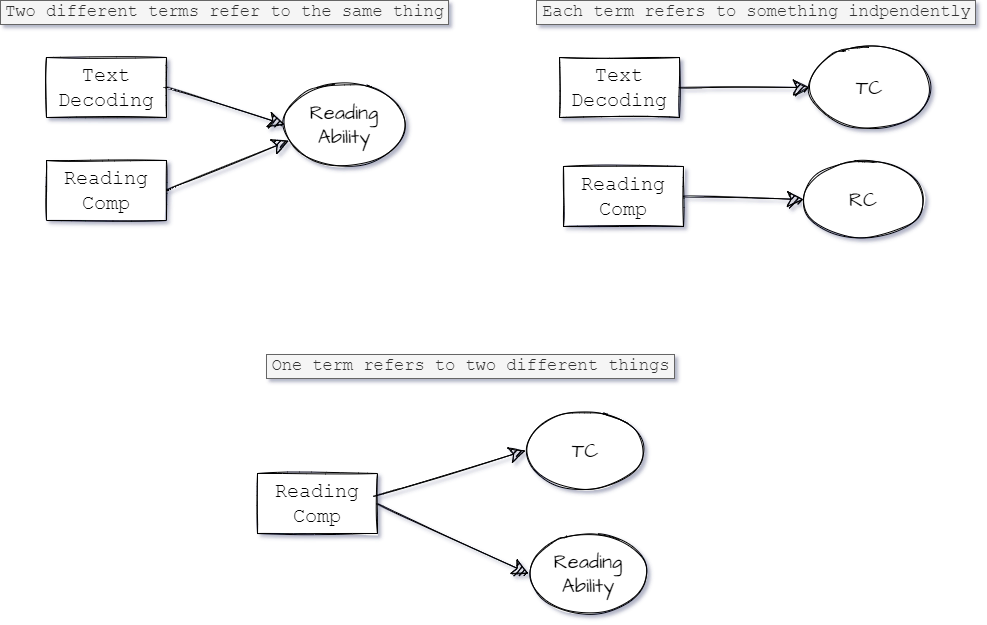

The diagram above was exported from draw.io. Its source (the exported page's mxGraphModel, read from the mxfile embedded in the PNG):
<mxGraphModel dx="1438" dy="881" grid="0" gridSize="10" guides="1" tooltips="1" connect="1" arrows="1" fold="1" page="0" pageScale="1" pageWidth="850" pageHeight="1100" math="0" shadow="0">
  <root>
    <mxCell id="0" />
    <mxCell id="1" parent="0" />
    <mxCell id="65ten780oCgYvTYmTVXi-7" value="Reading Ability" style="ellipse;whiteSpace=wrap;html=1;sketch=1;hachureGap=4;fontFamily=Architects Daughter;fontSource=https%3A%2F%2Ffonts.googleapis.com%2Fcss%3Ffamily%3DArchitects%2BDaughter;fontSize=20;" parent="1" vertex="1">
      <mxGeometry x="-23" y="-284" width="120" height="80" as="geometry" />
    </mxCell>
    <mxCell id="65ten780oCgYvTYmTVXi-8" value="&lt;font face=&quot;Courier New&quot;&gt;Text Decoding&lt;/font&gt;" style="rounded=0;whiteSpace=wrap;html=1;sketch=1;hachureGap=4;fontFamily=Architects Daughter;fontSource=https%3A%2F%2Ffonts.googleapis.com%2Fcss%3Ffamily%3DArchitects%2BDaughter;fontSize=20;" parent="1" vertex="1">
      <mxGeometry x="-261" y="-311" width="120" height="60" as="geometry" />
    </mxCell>
    <mxCell id="65ten780oCgYvTYmTVXi-10" value="&lt;font face=&quot;Courier New&quot;&gt;Reading Comp&lt;/font&gt;" style="rounded=0;whiteSpace=wrap;html=1;sketch=1;hachureGap=4;fontFamily=Architects Daughter;fontSource=https://fonts.googleapis.com/css?family=Architects+Daughter;fontSize=20;" parent="1" vertex="1">
      <mxGeometry x="-261" y="-208" width="120" height="60" as="geometry" />
    </mxCell>
    <mxCell id="65ten780oCgYvTYmTVXi-11" value="" style="endArrow=classic;html=1;rounded=0;sketch=1;hachureGap=4;fontFamily=Courier New;fontSize=16;startSize=14;endSize=14;sourcePerimeterSpacing=8;targetPerimeterSpacing=8;curved=1;exitX=1;exitY=0.5;exitDx=0;exitDy=0;entryX=0;entryY=0.5;entryDx=0;entryDy=0;" parent="1" source="65ten780oCgYvTYmTVXi-8" target="65ten780oCgYvTYmTVXi-7" edge="1">
      <mxGeometry width="50" height="50" relative="1" as="geometry">
        <mxPoint x="-57" y="-207" as="sourcePoint" />
        <mxPoint x="-7" y="-257" as="targetPoint" />
      </mxGeometry>
    </mxCell>
    <mxCell id="65ten780oCgYvTYmTVXi-12" value="" style="endArrow=classic;html=1;rounded=0;sketch=1;hachureGap=4;fontFamily=Courier New;fontSize=16;startSize=14;endSize=14;sourcePerimeterSpacing=8;targetPerimeterSpacing=8;curved=1;exitX=1;exitY=0.5;exitDx=0;exitDy=0;entryX=0.035;entryY=0.703;entryDx=0;entryDy=0;entryPerimeter=0;" parent="1" source="65ten780oCgYvTYmTVXi-10" target="65ten780oCgYvTYmTVXi-7" edge="1">
      <mxGeometry width="50" height="50" relative="1" as="geometry">
        <mxPoint x="-76" y="-177" as="sourcePoint" />
        <mxPoint x="-25" y="-227" as="targetPoint" />
      </mxGeometry>
    </mxCell>
    <mxCell id="65ten780oCgYvTYmTVXi-21" value="TC" style="ellipse;whiteSpace=wrap;html=1;sketch=1;hachureGap=4;fontFamily=Architects Daughter;fontSource=https://fonts.googleapis.com/css?family=Architects+Daughter;fontSize=20;" parent="1" vertex="1">
      <mxGeometry x="502" y="-321" width="120" height="80" as="geometry" />
    </mxCell>
    <mxCell id="65ten780oCgYvTYmTVXi-22" value="&lt;font face=&quot;Courier New&quot;&gt;Text Decoding&lt;/font&gt;" style="rounded=0;whiteSpace=wrap;html=1;sketch=1;hachureGap=4;fontFamily=Architects Daughter;fontSource=https://fonts.googleapis.com/css?family=Architects+Daughter;fontSize=20;" parent="1" vertex="1">
      <mxGeometry x="252" y="-311" width="120" height="60" as="geometry" />
    </mxCell>
    <mxCell id="65ten780oCgYvTYmTVXi-23" value="" style="endArrow=classic;html=1;rounded=0;sketch=1;hachureGap=4;fontFamily=Courier New;fontSize=16;startSize=14;endSize=14;sourcePerimeterSpacing=8;targetPerimeterSpacing=8;curved=1;exitX=1;exitY=0.5;exitDx=0;exitDy=0;entryX=0;entryY=0.5;entryDx=0;entryDy=0;" parent="1" source="65ten780oCgYvTYmTVXi-22" target="65ten780oCgYvTYmTVXi-21" edge="1">
      <mxGeometry width="50" height="50" relative="1" as="geometry">
        <mxPoint x="458" y="-241" as="sourcePoint" />
        <mxPoint x="508" y="-291" as="targetPoint" />
      </mxGeometry>
    </mxCell>
    <mxCell id="65ten780oCgYvTYmTVXi-24" value="RC" style="ellipse;whiteSpace=wrap;html=1;sketch=1;hachureGap=4;fontFamily=Architects Daughter;fontSource=https://fonts.googleapis.com/css?family=Architects+Daughter;fontSize=20;" parent="1" vertex="1">
      <mxGeometry x="496" y="-209" width="120" height="80" as="geometry" />
    </mxCell>
    <mxCell id="65ten780oCgYvTYmTVXi-25" value="&lt;font face=&quot;Courier New&quot;&gt;Reading Comp&lt;/font&gt;" style="rounded=0;whiteSpace=wrap;html=1;sketch=1;hachureGap=4;fontFamily=Architects Daughter;fontSource=https://fonts.googleapis.com/css?family=Architects+Daughter;fontSize=20;" parent="1" vertex="1">
      <mxGeometry x="256" y="-202" width="120" height="60" as="geometry" />
    </mxCell>
    <mxCell id="65ten780oCgYvTYmTVXi-26" value="" style="endArrow=classic;html=1;rounded=0;sketch=1;hachureGap=4;fontFamily=Courier New;fontSize=16;startSize=14;endSize=14;sourcePerimeterSpacing=8;targetPerimeterSpacing=8;curved=1;exitX=1;exitY=0.5;exitDx=0;exitDy=0;entryX=0;entryY=0.5;entryDx=0;entryDy=0;" parent="1" source="65ten780oCgYvTYmTVXi-25" target="65ten780oCgYvTYmTVXi-24" edge="1">
      <mxGeometry width="50" height="50" relative="1" as="geometry">
        <mxPoint x="462" y="-132" as="sourcePoint" />
        <mxPoint x="512" y="-182" as="targetPoint" />
      </mxGeometry>
    </mxCell>
    <mxCell id="rJP_lKf6Q2ha0hD1hUos-1" value="Reading Ability" style="ellipse;whiteSpace=wrap;html=1;sketch=1;hachureGap=4;fontFamily=Architects Daughter;fontSource=https%3A%2F%2Ffonts.googleapis.com%2Fcss%3Ffamily%3DArchitects%2BDaughter;fontSize=20;" vertex="1" parent="1">
      <mxGeometry x="221" y="165" width="120" height="80" as="geometry" />
    </mxCell>
    <mxCell id="rJP_lKf6Q2ha0hD1hUos-3" value="&lt;font face=&quot;Courier New&quot;&gt;Reading Comp&lt;/font&gt;" style="rounded=0;whiteSpace=wrap;html=1;sketch=1;hachureGap=4;fontFamily=Architects Daughter;fontSource=https://fonts.googleapis.com/css?family=Architects+Daughter;fontSize=20;" vertex="1" parent="1">
      <mxGeometry x="-50" y="105" width="120" height="60" as="geometry" />
    </mxCell>
    <mxCell id="rJP_lKf6Q2ha0hD1hUos-5" value="" style="endArrow=classic;html=1;rounded=0;sketch=1;hachureGap=4;fontFamily=Courier New;fontSize=16;startSize=14;endSize=14;sourcePerimeterSpacing=8;targetPerimeterSpacing=8;curved=1;exitX=1;exitY=0.5;exitDx=0;exitDy=0;entryX=0;entryY=0.5;entryDx=0;entryDy=0;" edge="1" parent="1" source="rJP_lKf6Q2ha0hD1hUos-3" target="rJP_lKf6Q2ha0hD1hUos-1">
      <mxGeometry width="50" height="50" relative="1" as="geometry">
        <mxPoint x="166" y="190" as="sourcePoint" />
        <mxPoint x="202" y="139" as="targetPoint" />
      </mxGeometry>
    </mxCell>
    <mxCell id="rJP_lKf6Q2ha0hD1hUos-8" value="TC" style="ellipse;whiteSpace=wrap;html=1;sketch=1;hachureGap=4;fontFamily=Architects Daughter;fontSource=https://fonts.googleapis.com/css?family=Architects+Daughter;fontSize=20;" vertex="1" parent="1">
      <mxGeometry x="218" y="42" width="120" height="80" as="geometry" />
    </mxCell>
    <mxCell id="rJP_lKf6Q2ha0hD1hUos-10" value="" style="endArrow=classic;html=1;rounded=0;sketch=1;hachureGap=4;fontFamily=Courier New;fontSize=16;startSize=14;endSize=14;sourcePerimeterSpacing=8;targetPerimeterSpacing=8;curved=1;entryX=0;entryY=0.5;entryDx=0;entryDy=0;" edge="1" parent="1" target="rJP_lKf6Q2ha0hD1hUos-8">
      <mxGeometry width="50" height="50" relative="1" as="geometry">
        <mxPoint x="67" y="128" as="sourcePoint" />
        <mxPoint x="218" y="198" as="targetPoint" />
      </mxGeometry>
    </mxCell>
    <mxCell id="rJP_lKf6Q2ha0hD1hUos-11" value="Two different terms refer to the same thing" style="text;html=1;align=center;verticalAlign=middle;resizable=0;points=[];autosize=1;strokeColor=#666666;fillColor=#f5f5f5;fontFamily=Courier New;fontSize=17;fontColor=#333333;" vertex="1" parent="1">
      <mxGeometry x="-307" y="-368" width="448" height="24" as="geometry" />
    </mxCell>
    <mxCell id="rJP_lKf6Q2ha0hD1hUos-12" value="Each term refers to something indpendently" style="text;html=1;align=center;verticalAlign=middle;resizable=0;points=[];autosize=1;strokeColor=#666666;fillColor=#f5f5f5;fontFamily=Courier New;fontSize=17;fontColor=#333333;" vertex="1" parent="1">
      <mxGeometry x="229" y="-368" width="439" height="24" as="geometry" />
    </mxCell>
    <mxCell id="rJP_lKf6Q2ha0hD1hUos-13" value="One term refers to two different things" style="text;html=1;align=center;verticalAlign=middle;resizable=0;points=[];autosize=1;strokeColor=#666666;fillColor=#f5f5f5;fontFamily=Courier New;fontSize=17;fontColor=#333333;" vertex="1" parent="1">
      <mxGeometry x="-41" y="-14" width="408" height="24" as="geometry" />
    </mxCell>
  </root>
</mxGraphModel>